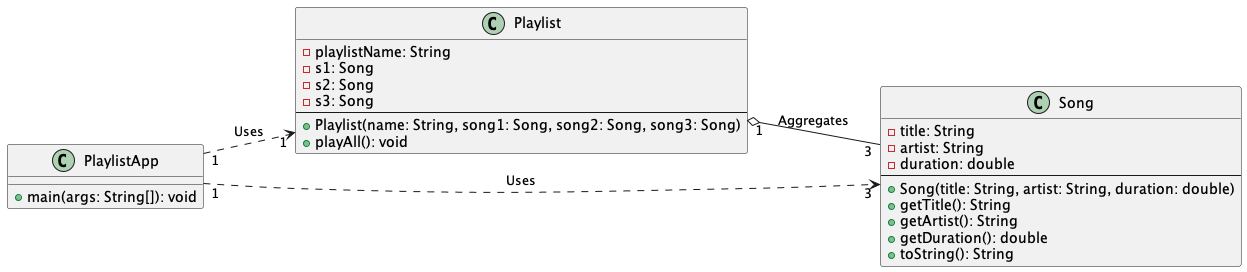

The diagram above was rendered by PlantUML. Its source (embedded in the PNG):
@startuml
left to right direction

class PlaylistApp {
    + main(args: String[]): void
}

class Playlist {
    - playlistName: String
    - s1: Song
    - s2: Song
    - s3: Song
    --
    + Playlist(name: String, song1: Song, song2: Song, song3: Song)
    + playAll(): void
}

class Song {
    - title: String
    - artist: String
    - duration: double
    --
    + Song(title: String, artist: String, duration: double)
    + getTitle(): String
    + getArtist(): String
    + getDuration(): double
    + toString(): String
}

' Aggregation and Dependency Relationship
PlaylistApp "1" ..>"1" Playlist : "Uses"
PlaylistApp "1" ..>"3" Song : "Uses"
Playlist "1" o-- "3" Song : "Aggregates"
@enduml